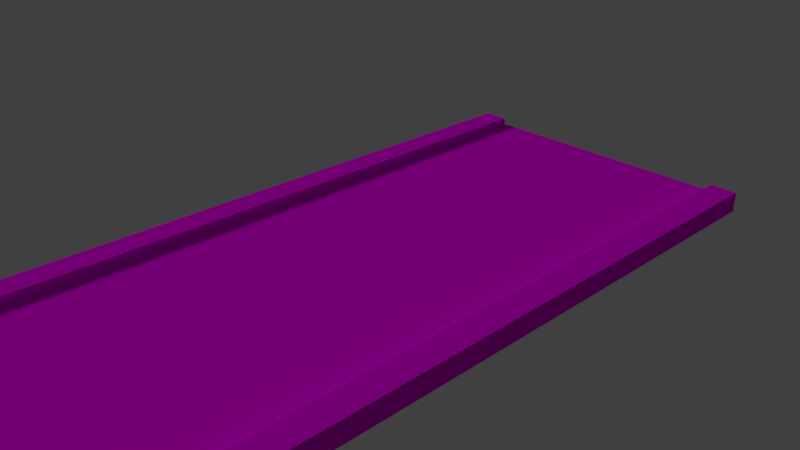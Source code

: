 # Source: lod2.blend  (saved by Blender 2.79.0; exported with 4.5.12 LTS)
import bpy
from mathutils import Matrix  # noqa: F401  (used for matrix-valued properties, if any)

bpy.ops.wm.read_factory_settings(use_empty=True)
scene = bpy.context.scene
scene.name = 'Scene'

# ---- collections
col_collection_1 = bpy.data.collections.new('Collection 1'); scene.collection.children.link(col_collection_1)

# ---- images (referenced by path relative to the original .blend; pixels are not part of the script)
import os
ASSET_DIR = os.environ.get("B2B_ASSET_DIR", "")  # directory of the original .blend (textures are referenced by path, not embedded)
HERE = os.path.dirname(os.path.abspath(__file__))  # packed textures are extracted next to this script under _unpacked/

def load_image(name, relpath, width, height, colorspace="sRGB"):
    """Load a texture the original file referenced (path relative to the .blend, or extracted next to this script)."""
    p = next((c for c in (os.path.join(HERE, relpath), os.path.join(ASSET_DIR, relpath)) if relpath and os.path.exists(c)), "")
    if p:
        img = bpy.data.images.load(p, check_existing=True)
        img.name = name
    else:  # same state as the original file: an image datablock whose file is absent (Cycles renders it pink)
        img = bpy.data.images.new(name, width, height)
        img.source = "FILE"
        img.filepath = "//" + (relpath or name)
    img.colorspace_settings.name = colorspace
    return img
img_texturescom_asphalt4_2x2_1k_normal_tif = load_image('TexturesCom_Asphalt4_2x2_1K_normal.tif', 'TexturesCom_Asphalt4_2x2_1K_normal.tif', 1024, 1024, 'sRGB')
img_texturescom_asphalt4_2x2_1k_albedo_tif = load_image('TexturesCom_Asphalt4_2x2_1K_albedo.tif', 'TexturesCom_Asphalt4_2x2_1K_albedo.tif', 1024, 1024, 'sRGB')
img_texturescom_pavement_slateblack_1k_normal_tif = load_image('TexturesCom_Pavement_SlateBlack_1K_normal.tif', 'TexturesCom_Pavement_SlateBlack_1K_normal.tif', 1024, 1024, 'sRGB')
img_texturescom_pavement_slateblack_1k_albedo_tif = load_image('TexturesCom_Pavement_SlateBlack_1K_albedo.tif', 'TexturesCom_Pavement_SlateBlack_1K_albedo.tif', 1024, 1024, 'sRGB')

# ---- materials (node trees are filled in below, after node groups)
mat_asphalt = bpy.data.materials.new('Asphalt')
mat_asphalt.alpha_threshold = 0.0
mat_asphalt.roughness = 0.5
mat_asphalt.line_color = (0.0, 0.0, 0.0, 1.0)
mat_pavement = bpy.data.materials.new('Pavement')
mat_pavement.alpha_threshold = 0.0
mat_pavement.roughness = 0.5
mat_pavement.line_color = (0.0, 0.0, 0.0, 1.0)

# ---- material node trees
mat_asphalt.use_nodes = True; mat_asphalt.node_tree.nodes.clear()
_N = mat_asphalt.node_tree.nodes; _L = mat_asphalt.node_tree.links
n0 = _N.new('ShaderNodeNormalMap'); n0.name = 'Normal Map'; n0.location = (107, 105)
n1 = _N.new('ShaderNodeTexImage'); n1.name = 'Image Texture'; n1.location = (-112, 164)
n1.width = 140
n1.image = img_texturescom_asphalt4_2x2_1k_normal_tif
n2 = _N.new('ShaderNodeTexImage'); n2.name = 'Image Texture.001'; n2.location = (-109, 470)
n2.width = 140
n2.image = img_texturescom_asphalt4_2x2_1k_albedo_tif
n3 = _N.new('ShaderNodeOutputMaterial'); n3.name = 'Material Output'; n3.location = (344, 175)
n4 = _N.new('ShaderNodeBsdfDiffuse'); n4.name = 'Diffuse BSDF'; n4.location = (99, 458)
n5 = _N.new('ShaderNodeDisplacement'); n5.name = 'Displacement'; n5.location = (0, 0)
n5.inputs[1].default_value = 0.0
n5.inputs[2].default_value = 0.1
_L.new(n1.outputs[0], n0.inputs[1])
_L.new(n2.outputs[0], n4.inputs[0])
_L.new(n4.outputs[0], n3.inputs[0])
_L.new(n0.outputs[0], n5.inputs[0])
_L.new(n5.outputs[0], n3.inputs[2])
n3.is_active_output = True
mat_pavement.use_nodes = True; mat_pavement.node_tree.nodes.clear()
_N = mat_pavement.node_tree.nodes; _L = mat_pavement.node_tree.links
n0 = _N.new('ShaderNodeNormalMap'); n0.name = 'Normal Map'; n0.location = (107, 105)
n1 = _N.new('ShaderNodeTexImage'); n1.name = 'Image Texture'; n1.location = (-112, 164)
n1.width = 140
n1.image = img_texturescom_pavement_slateblack_1k_normal_tif
n2 = _N.new('ShaderNodeTexImage'); n2.name = 'Image Texture.001'; n2.location = (-109, 470)
n2.width = 140
n2.image = img_texturescom_pavement_slateblack_1k_albedo_tif
n3 = _N.new('ShaderNodeOutputMaterial'); n3.name = 'Material Output'; n3.location = (589, 175)
n4 = _N.new('ShaderNodeBsdfDiffuse'); n4.name = 'Diffuse BSDF'; n4.location = (331, 442)
n5 = _N.new('ShaderNodeGamma'); n5.name = 'Gamma'; n5.location = (111, 460)
n5.inputs[1].default_value = 0.6
n6 = _N.new('ShaderNodeDisplacement'); n6.name = 'Displacement'; n6.location = (0, 0)
n6.inputs[1].default_value = 0.0
n6.inputs[2].default_value = 0.1
_L.new(n1.outputs[0], n0.inputs[1])
_L.new(n2.outputs[0], n5.inputs[0])
_L.new(n4.outputs[0], n3.inputs[0])
_L.new(n5.outputs[0], n4.inputs[0])
_L.new(n0.outputs[0], n6.inputs[0])
_L.new(n6.outputs[0], n3.inputs[2])
n3.is_active_output = True

# ---- world
world_world = bpy.data.worlds.new('World'); scene.world = world_world
world_world.color = (0.05088, 0.05088, 0.05088)
world_world.use_sun_shadow = False
world_world.sun_shadow_jitter_overblur = 0.0
world_world.cycles.sampling_method = 'MANUAL'

# ---- cameras
cam_camera = bpy.data.cameras.new('Camera')
cam_camera.clip_end = 100.0
cam_camera.lens = 35.0
cam_camera.sensor_width = 32.0
cam_camera.sensor_height = 18.0
cam_camera.ortho_scale = 7.314
cam_camera.dof.focus_distance = 0.0

# ---- lights
light_lamp = bpy.data.lights.new('Lamp', 'SUN')
light_lamp.transmission_factor = 0.0
light_lamp.cutoff_distance = 30.0
light_lamp.angle = 0.1993
light_lamp.energy = 1.0
light_lamp.shadow_buffer_clip_start = 1.001
light_lamp.shadow_soft_size = 0.1
light_lamp.shadow_cascade_max_distance = 1000.0

# ---- meshes
me_cube_001 = bpy.data.meshes.new('Cube.001')
me_cube_001.from_pydata([(-2.0, -5.0, 2.235e-08), (-2.0, -5.0, -0.2), (-2.0, 5.0, 2.235e-08), (-2.0, 5.0, -0.2), (2.0, -5.0, 2.235e-08), (2.0, -5.0, -0.2), (2.0, 5.0, 2.235e-08), (2.0, 5.0, -0.2), (-2.4, 5.0, 2.235e-08), (-2.4, -5.0, 2.235e-08), (-2.4, -5.0, -0.2), (-2.4, 5.0, -0.2), (2.4, 5.0, -0.2), (2.4, 5.0, 2.235e-08), (2.4, -5.0, 2.235e-08), (2.4, -5.0, -0.2), (-2.0, -5.0, 0.1), (-2.0, 5.0, 0.1), (2.0, -5.0, 0.1), (2.0, 5.0, 0.1), (-2.4, 5.0, 0.1), (-2.4, -5.0, 0.1), (2.4, 5.0, 0.1), (2.4, -5.0, 0.1), (-2.0, 2.5, 2.235e-08), (-2.0, 0.0, 2.235e-08), (-2.0, -2.5, 2.235e-08), (-2.0, -2.5, -0.2), (-2.0, 0.0, -0.2), (-2.0, 2.5, -0.2), (2.0, -2.5, 2.235e-08), (2.0, 0.0, 2.235e-08), (2.0, 2.5, 2.235e-08), (2.0, 2.5, -0.2), (2.0, 0.0, -0.2), (2.0, -2.5, -0.2), (-2.4, 2.5, 2.235e-08), (-2.4, 0.0, 2.235e-08), (-2.4, -2.5, 2.235e-08), (-2.4, -2.5, -0.2), (-2.4, 0.0, -0.2), (-2.4, 2.5, -0.2), (2.4, -2.5, 2.235e-08), (2.4, 0.0, 2.235e-08), (2.4, 2.5, 2.235e-08), (2.4, 2.5, -0.2), (2.4, 0.0, -0.2), (2.4, -2.5, -0.2), (-2.0, 2.5, 0.1), (-2.0, 0.0, 0.1), (-2.0, -2.5, 0.1), (2.0, -2.5, 0.1), (2.0, 0.0, 0.1), (2.0, 2.5, 0.1), (-2.4, 2.5, 0.1), (-2.4, 0.0, 0.1), (-2.4, -2.5, 0.1), (2.4, -2.5, 0.1), (2.4, 0.0, 0.1), (2.4, 2.5, 0.1)], [], [(0, 9, 10, 1), (2, 6, 7, 3), (35, 47, 15, 5), (4, 0, 1, 5), (26, 0, 4, 30), (35, 5, 1, 27), (36, 8, 11, 41), (29, 41, 11, 3), (3, 11, 8, 2), (42, 14, 15, 47), (6, 13, 12, 7), (5, 15, 14, 4), (30, 4, 18, 51), (50, 56, 21, 16), (53, 59, 22, 19), (24, 2, 17, 48), (42, 57, 23, 14), (36, 54, 20, 8), (2, 8, 20, 17), (6, 19, 22, 13), (14, 23, 18, 4), (0, 16, 21, 9), (9, 21, 56, 38), (38, 56, 55, 37), (37, 55, 54, 36), (13, 22, 59, 44), (44, 59, 58, 43), (43, 58, 57, 42), (0, 26, 50, 16), (26, 25, 49, 50), (25, 24, 48, 49), (18, 23, 57, 51), (51, 57, 58, 52), (52, 58, 59, 53), (17, 20, 54, 48), (48, 54, 55, 49), (49, 55, 56, 50), (6, 32, 53, 19), (32, 31, 52, 53), (31, 30, 51, 52), (13, 44, 45, 12), (44, 43, 46, 45), (43, 42, 47, 46), (1, 10, 39, 27), (27, 39, 40, 28), (28, 40, 41, 29), (9, 38, 39, 10), (38, 37, 40, 39), (37, 36, 41, 40), (7, 33, 29, 3), (33, 34, 28, 29), (34, 35, 27, 28), (2, 24, 32, 6), (24, 25, 31, 32), (25, 26, 30, 31), (7, 12, 45, 33), (33, 45, 46, 34), (34, 46, 47, 35)])
me_cube_001.polygons.foreach_set('material_index', [1, 0, 1, 0, 0, 0, 1, 1, 1, 1, 1, 1, 1, 1, 1, 1, 1, 1, 1, 1, 1, 1, 1, 1, 1, 1, 1, 1, 1, 1, 1, 1, 1, 1, 1, 1, 1, 1, 1, 1, 1, 1, 1, 1, 1, 1, 1, 1, 1, 0, 0, 0, 0, 0, 0, 1, 1, 1])
_uv = me_cube_001.uv_layers.new(name='UVMap')
_uv.uv.foreach_set('vector', [1.5, -0.3486, 1.5, -0.2819, 1.615, -0.2819, 1.615, -0.3486, -0.3749, 0.5006, 0.625, 0.5006, 0.625, 0.4217, -0.3749, 0.4217, 0.0001361, 0.9034, 0.000136, 0.8367, -0.4997, 0.8367, -0.4997, 0.9034, 0.625, 2.5, -0.3749, 2.5, -0.3749, 2.578, 0.625, 2.578, -0.3749, 2.0, -0.3749, 2.5, 0.625, 2.5, 0.625, 2.0, 0.625, -1.078, 0.625, -1.578, -0.3749, -1.578, -0.3749, -1.078, 0.0001355, -0.2819, -0.4997, -0.2819, -0.4997, -0.1642, 0.0001356, -0.1642, 0.0001355, -0.09754, 0.0001356, -0.1642, -0.4997, -0.1642, -0.4997, -0.09754, -0.6148, -0.3486, -0.6148, -0.2819, -0.4997, -0.2819, -0.4997, -0.3486, 0.0001352, 0.719, -0.4997, 0.719, -0.4997, 0.8367, 0.000136, 0.8367, 1.5, 0.6523, 1.5, 0.719, 1.615, 0.719, 1.615, 0.6523, -0.6148, 0.6523, -0.6148, 0.719, -0.4997, 0.719, -0.4997, 0.6523, 0.001809, 0.606, -0.4974, 0.6052, -0.4997, 0.625, 0.0001352, 0.625, 0.9999, -0.3759, 0.9999, -0.3093, 1.5, -0.3093, 1.5, -0.3759, 0.9999, 0.625, 0.9999, 0.6916, 1.5, 0.6916, 1.5, 0.625, 0.0007232, -0.3908, -0.4989, -0.391, -0.4997, -0.3759, 0.0001352, -0.3759, 0.0001352, 0.719, 0.0001352, 0.6916, -0.4997, 0.6916, -0.4997, 0.719, 0.0001355, -0.2819, 0.0001355, -0.3093, -0.4997, -0.3093, -0.4997, -0.2819, -0.5193, -0.3759, -0.5193, -0.3094, -0.4997, -0.3093, -0.4997, -0.3759, 1.52, 0.6247, 1.5, 0.625, 1.5, 0.6916, 1.52, 0.6921, -0.5197, 0.6916, -0.4997, 0.6916, -0.4997, 0.625, -0.5197, 0.6249, 1.52, -0.3759, 1.5, -0.3759, 1.5, -0.3093, 1.52, -0.3087, 1.5, -0.2819, 1.5, -0.3093, 0.9999, -0.3093, 0.9999, -0.2819, 0.9999, -0.2819, 0.9999, -0.3093, 0.5, -0.3093, 0.5, -0.2819, 0.5, -0.2819, 0.5, -0.3093, 0.0001355, -0.3093, 0.0001355, -0.2819, 1.5, 0.719, 1.5, 0.6916, 0.9999, 0.6916, 0.9999, 0.719, 0.9999, 0.719, 0.9999, 0.6916, 0.5, 0.6916, 0.5, 0.719, 0.5, 0.719, 0.5, 0.6916, 0.0001352, 0.6916, 0.0001352, 0.719, 1.5, -0.3902, 1.0, -0.3904, 0.9999, -0.3759, 1.5, -0.3759, 1.0, -0.3904, 0.5004, -0.3906, 0.5, -0.3759, 0.9999, -0.3759, 0.5004, -0.3906, 0.0007232, -0.3908, 0.0001352, -0.3759, 0.5, -0.3759, -0.4997, 0.625, -0.4997, 0.6916, 0.0001352, 0.6916, 0.0001352, 0.625, 0.0001352, 0.625, 0.0001352, 0.6916, 0.5, 0.6916, 0.5, 0.625, 0.5, 0.625, 0.5, 0.6916, 0.9999, 0.6916, 0.9999, 0.625, -0.4997, -0.3759, -0.4997, -0.3093, 0.0001355, -0.3093, 0.0001352, -0.3759, 0.0001352, -0.3759, 0.0001355, -0.3093, 0.5, -0.3093, 0.5, -0.3759, 0.5, -0.3759, 0.5, -0.3093, 0.9999, -0.3093, 0.9999, -0.3759, 1.499, 0.6083, 1.0, 0.6075, 0.9999, 0.625, 1.5, 0.625, 1.0, 0.6075, 0.501, 0.6067, 0.5, 0.625, 0.9999, 0.625, 0.501, 0.6067, 0.001809, 0.606, 0.0001352, 0.625, 0.5, 0.625, 1.5, 0.719, 0.9999, 0.719, 0.9999, 0.8367, 1.5, 0.8367, 0.9999, 0.719, 0.5, 0.719, 0.5, 0.8367, 0.9999, 0.8367, 0.5, 0.719, 0.0001352, 0.719, 0.000136, 0.8367, 0.5, 0.8367, 1.5, -0.09754, 1.5, -0.1642, 0.9999, -0.1642, 0.9999, -0.09754, 0.9999, -0.09754, 0.9999, -0.1642, 0.5, -0.1642, 0.5, -0.09754, 0.5, -0.09754, 0.5, -0.1642, 0.0001356, -0.1642, 0.0001355, -0.09754, 1.5, -0.2819, 0.9999, -0.2819, 0.9999, -0.1642, 1.5, -0.1642, 0.9999, -0.2819, 0.5, -0.2819, 0.5, -0.1642, 0.9999, -0.1642, 0.5, -0.2819, 0.0001355, -0.2819, 0.0001356, -0.1642, 0.5, -0.1642, 0.625, 0.4217, 0.625, -0.07827, -0.3749, -0.07827, -0.3749, 0.4217, 0.625, -0.07827, 0.625, -0.5782, -0.3749, -0.5782, -0.3749, -0.07827, 0.625, -0.5782, 0.625, -1.078, -0.3749, -1.078, -0.3749, -0.5782, -0.3749, 0.5006, -0.3749, 1.001, 0.625, 1.001, 0.625, 0.5006, -0.3749, 1.001, -0.3749, 1.5, 0.625, 1.5, 0.625, 1.001, -0.3749, 1.5, -0.3749, 2.0, 0.625, 2.0, 0.625, 1.5, 1.5, 0.9034, 1.5, 0.8367, 0.9999, 0.8367, 0.9999, 0.9034, 0.9999, 0.9034, 0.9999, 0.8367, 0.5, 0.8367, 0.5, 0.9034, 0.5, 0.9034, 0.5, 0.8367, 0.000136, 0.8367, 0.0001361, 0.9034])
me_cube_001.materials.append(mat_asphalt)
me_cube_001.materials.append(mat_pavement)
me_cube_001.use_remesh_preserve_volume = False
me_cube_001.use_remesh_preserve_attributes = False
me_cube_001.use_mirror_vertex_groups = False
me_cube_001.update()

# ---- objects
ob_cube_001 = bpy.data.objects.new('Cube.001', me_cube_001)
ob_lamp = bpy.data.objects.new('Lamp', light_lamp)
ob_camera = bpy.data.objects.new('Camera', cam_camera)

# ---- transforms, parenting, visibility, modifiers, constraints
ob_cube_001.location = (0.0, 0.0, 0.0)
ob_cube_001.lineart.crease_threshold = 0.0
ob_lamp.location = (4.076, 1.005, 5.904)
ob_lamp.rotation_euler = (0.9748, 0.8334, 4.347)
ob_lamp.lock_rotations_4d = False
ob_lamp.empty_display_type = 'ARROWS'
ob_lamp.color = (0.0, 0.0, 0.0, 0.0)
ob_lamp.lineart.crease_threshold = 0.0
ob_camera.location = (7.481, -6.508, 5.344)
ob_camera.rotation_euler = (1.109, 0.0, 0.8149)
ob_camera.lock_rotations_4d = False
ob_camera.empty_display_type = 'ARROWS'
ob_camera.color = (0.0, 0.0, 0.0, 0.0)
ob_camera.display_type = 'WIRE'
ob_camera.lineart.crease_threshold = 0.0

# ---- collection membership
col_collection_1.objects.link(ob_cube_001)
col_collection_1.objects.link(ob_lamp)
col_collection_1.objects.link(ob_camera)

# ---- scene / render settings (as saved in the file)
scene.camera = ob_camera
scene.frame_start = 1; scene.frame_end = 250; scene.frame_set(1)
scene.render.engine = 'CYCLES'
scene.render.resolution_percentage = 50
scene.render.dither_intensity = 0.0
scene.cycles.use_denoising = False
scene.cycles.samples = 128
scene.cycles.sampling_pattern = 'TABULATED_SOBOL'
scene.cycles.use_adaptive_sampling = False
scene.cycles.use_light_tree = False
scene.cycles.blur_glossy = 0.0
scene.cycles.sample_clamp_indirect = 0.0
scene.view_settings.view_transform = 'Standard'
bpy.context.view_layer.update()
